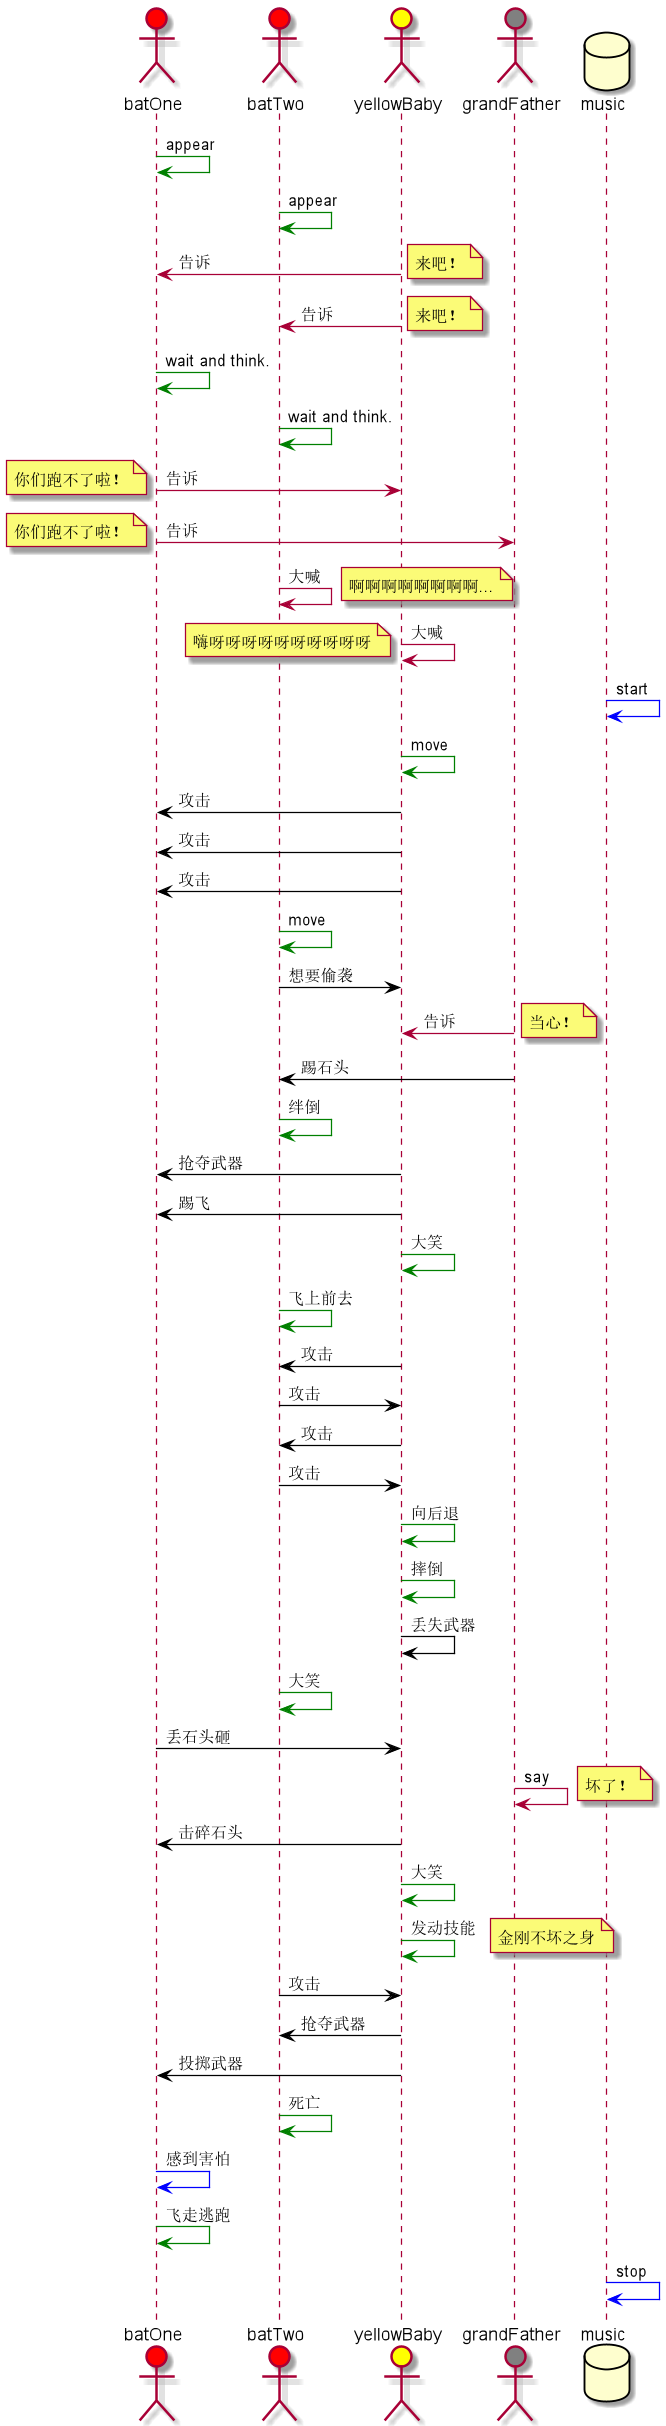

The diagram above was rendered by PlantUML. Its source (embedded in the PNG):
@startuml
actor batOne #red
actor batTwo #red
actor yellowBaby #yellow
actor grandFather #gray
database music

batOne-[#green]>batOne: appear
batTwo-[#green]>batTwo: appear
yellowBaby->batOne: 告诉
note right: 来吧！
yellowBaby->batTwo: 告诉
note right: 来吧！
batOne-[#green]>batOne: wait and think.
batTwo-[#green]>batTwo: wait and think.

batOne->yellowBaby: 告诉
note left: 你们跑不了啦！
batOne->grandFather: 告诉
note left: 你们跑不了啦！
batTwo->batTwo: 大喊
note right: 啊啊啊啊啊啊啊啊...
yellowBaby->yellowBaby: 大喊
note left: 嗨呀呀呀呀呀呀呀呀呀呀

music-[#blue]>music: start
yellowBaby-[#green]>yellowBaby: move
yellowBaby-[#black]>batOne: 攻击
yellowBaby-[#black]>batOne: 攻击
yellowBaby-[#black]>batOne: 攻击

batTwo-[#green]>batTwo: move
batTwo-[#black]>yellowBaby: 想要偷袭
grandFather->yellowBaby: 告诉
note right: 当心！
grandFather-[#black]>batTwo: 踢石头
batTwo-[#green]>batTwo: 绊倒

yellowBaby-[#black]>batOne: 抢夺武器
yellowBaby-[#black]>batOne: 踢飞
yellowBaby-[#green]>yellowBaby: 大笑

batTwo-[#green]>batTwo: 飞上前去
yellowBaby-[#black]>batTwo: 攻击
batTwo-[#black]>yellowBaby: 攻击
yellowBaby-[#black]>batTwo: 攻击
batTwo-[#black]>yellowBaby: 攻击

yellowBaby-[#green]>yellowBaby: 向后退
yellowBaby-[#green]>yellowBaby: 摔倒
yellowBaby-[#black]>yellowBaby: 丢失武器
batTwo-[#green]>batTwo: 大笑

batOne-[#black]>yellowBaby: 丢石头砸
grandFather->grandFather: say
note right: 坏了！
yellowBaby-[#black]>batOne: 击碎石头
yellowBaby-[#green]>yellowBaby: 大笑

yellowBaby-[#green]>yellowBaby: 发动技能
note right: 金刚不坏之身
batTwo-[#black]>yellowBaby: 攻击
yellowBaby-[#black]>batTwo: 抢夺武器
yellowBaby-[#black]>batOne: 投掷武器

batTwo-[#green]>batTwo: 死亡
batOne-[#blue]>batOne: 感到害怕
batOne-[#green]>batOne: 飞走逃跑
music-[#blue]>music: stop
@enduml